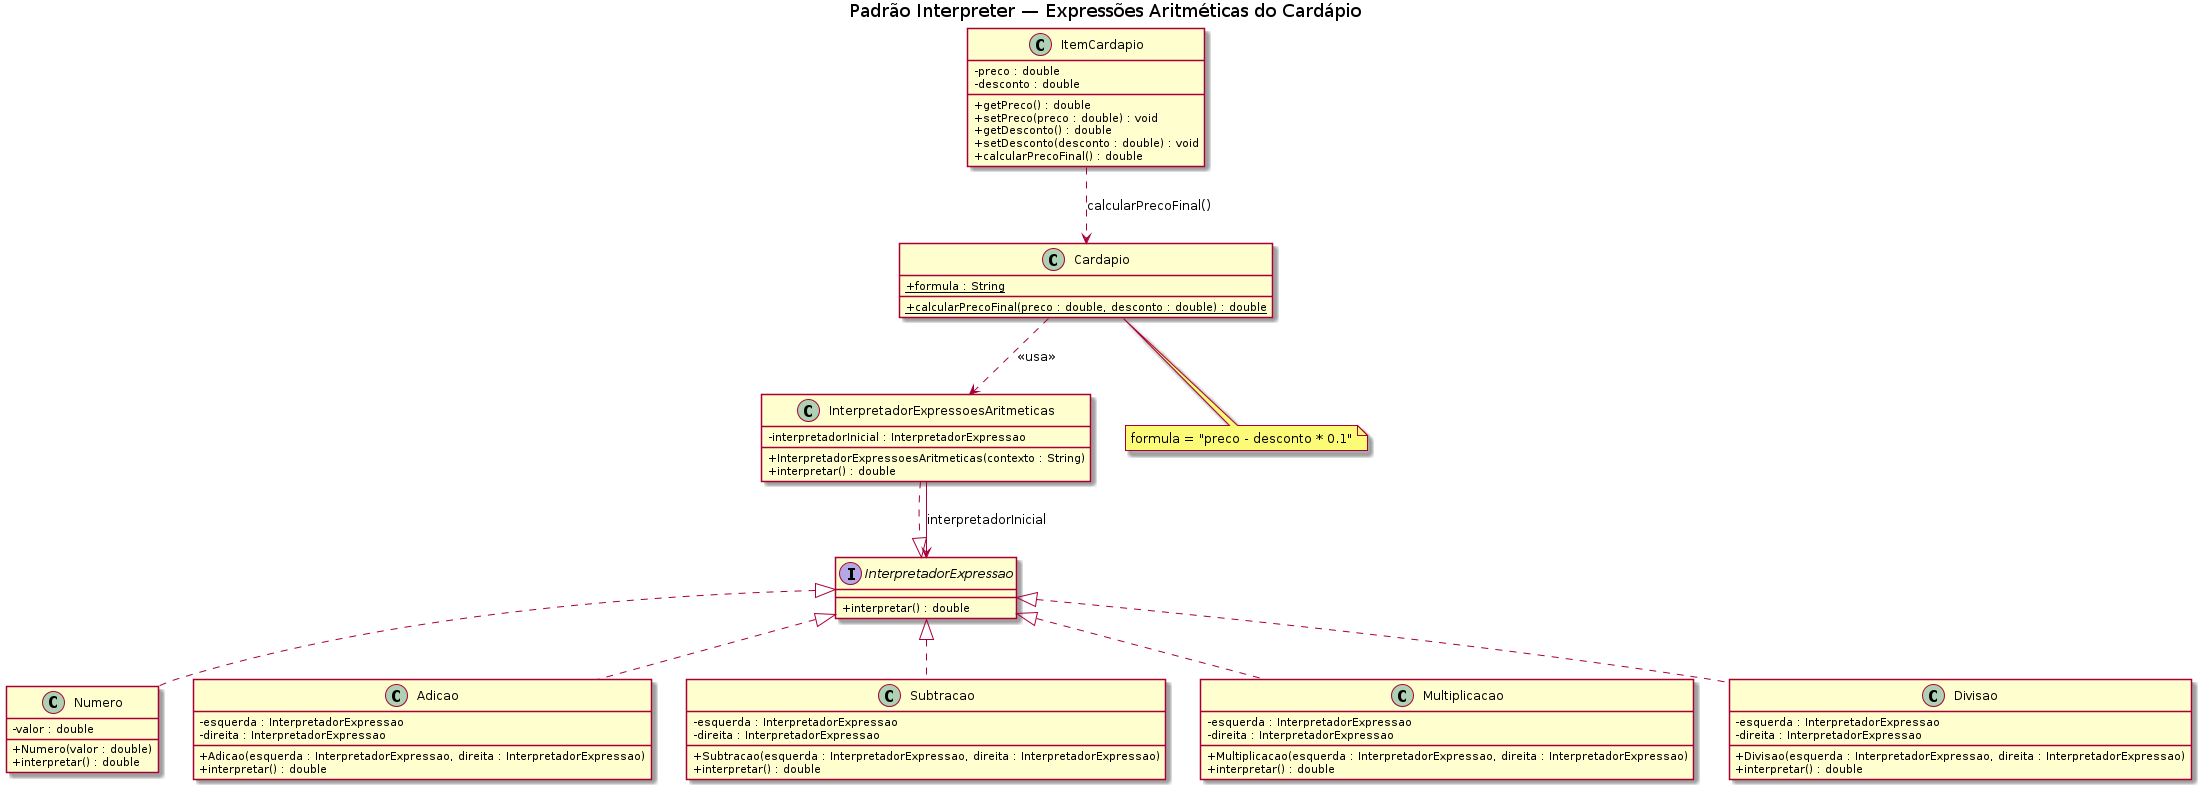

The diagram above was rendered by PlantUML. Its source (embedded in the PNG):
@startuml 15-interpreter
title Padrão Interpreter — Expressões Aritméticas do Cardápio

skinparam classAttributeIconSize 0

interface InterpretadorExpressao {
    + interpretar() : double
}

class Numero {
    - valor : double
    + Numero(valor : double)
    + interpretar() : double
}

class Adicao {
    - esquerda : InterpretadorExpressao
    - direita : InterpretadorExpressao
    + Adicao(esquerda : InterpretadorExpressao, direita : InterpretadorExpressao)
    + interpretar() : double
}

class Subtracao {
    - esquerda : InterpretadorExpressao
    - direita : InterpretadorExpressao
    + Subtracao(esquerda : InterpretadorExpressao, direita : InterpretadorExpressao)
    + interpretar() : double
}

class Multiplicacao {
    - esquerda : InterpretadorExpressao
    - direita : InterpretadorExpressao
    + Multiplicacao(esquerda : InterpretadorExpressao, direita : InterpretadorExpressao)
    + interpretar() : double
}

class Divisao {
    - esquerda : InterpretadorExpressao
    - direita : InterpretadorExpressao
    + Divisao(esquerda : InterpretadorExpressao, direita : InterpretadorExpressao)
    + interpretar() : double
}

class InterpretadorExpressoesAritmeticas {
    - interpretadorInicial : InterpretadorExpressao
    + InterpretadorExpressoesAritmeticas(contexto : String)
    + interpretar() : double
}

class ItemCardapio {
    - preco : double
    - desconto : double
    + getPreco() : double
    + setPreco(preco : double) : void
    + getDesconto() : double
    + setDesconto(desconto : double) : void
    + calcularPrecoFinal() : double
}

class Cardapio {
    + {static} formula : String
    + {static} calcularPrecoFinal(preco : double, desconto : double) : double
}

InterpretadorExpressao <|.. Numero
InterpretadorExpressao <|.. Adicao
InterpretadorExpressao <|.. Subtracao
InterpretadorExpressao <|.. Multiplicacao
InterpretadorExpressao <|.. Divisao
InterpretadorExpressoesAritmeticas ..|> InterpretadorExpressao
InterpretadorExpressoesAritmeticas --> InterpretadorExpressao : interpretadorInicial
ItemCardapio ..> Cardapio : calcularPrecoFinal()
Cardapio ..> InterpretadorExpressoesAritmeticas : <<usa>>

note bottom of Cardapio
  formula = "preco - desconto * 0.1"
end note

@enduml